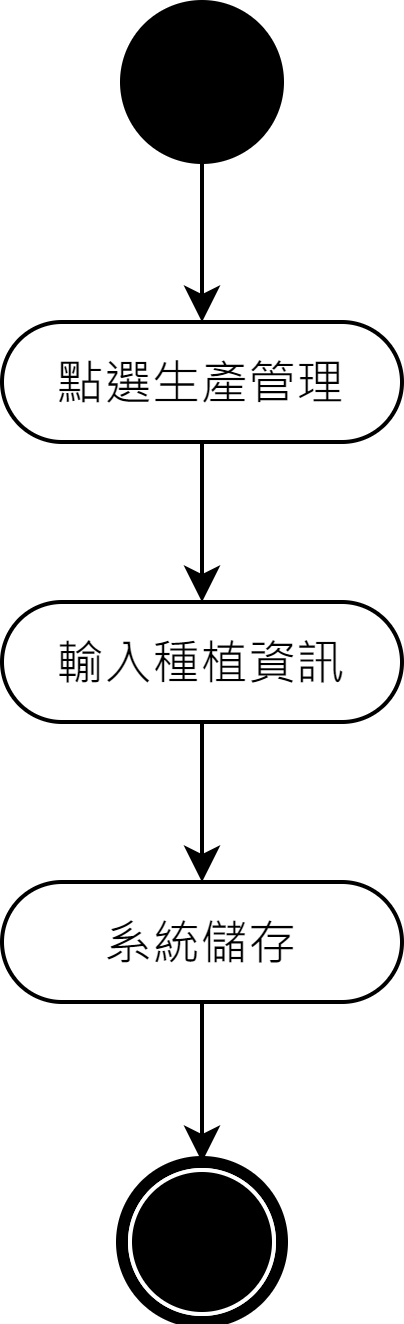

The diagram above was exported from draw.io. Its source (the exported page's mxGraphModel, read from the mxfile embedded in the PNG):
<mxGraphModel dx="1086" dy="806" grid="1" gridSize="10" guides="1" tooltips="1" connect="1" arrows="1" fold="1" page="1" pageScale="1" pageWidth="827" pageHeight="1169" math="0" shadow="0">
  <root>
    <mxCell id="0" />
    <mxCell id="1" parent="0" />
    <mxCell id="uRuwlGgeTc0DHiwNz7TE-1" style="edgeStyle=orthogonalEdgeStyle;rounded=0;orthogonalLoop=1;jettySize=auto;html=1;entryX=0.5;entryY=0;entryDx=0;entryDy=0;" parent="1" source="uRuwlGgeTc0DHiwNz7TE-2" target="uRuwlGgeTc0DHiwNz7TE-4" edge="1">
      <mxGeometry relative="1" as="geometry" />
    </mxCell>
    <mxCell id="uRuwlGgeTc0DHiwNz7TE-2" value="" style="ellipse;whiteSpace=wrap;html=1;rounded=0;shadow=0;comic=0;labelBackgroundColor=none;strokeWidth=1;fillColor=#000000;fontFamily=Verdana;fontSize=12;align=center;" parent="1" vertex="1">
      <mxGeometry x="394" y="180" width="40" height="40" as="geometry" />
    </mxCell>
    <mxCell id="uRuwlGgeTc0DHiwNz7TE-4" value="點選生產管理" style="rounded=1;whiteSpace=wrap;html=1;shadow=0;comic=0;labelBackgroundColor=none;strokeWidth=1;fontFamily=Verdana;fontSize=12;align=center;arcSize=50;" parent="1" vertex="1">
      <mxGeometry x="364" y="260" width="100" height="30" as="geometry" />
    </mxCell>
    <mxCell id="uRuwlGgeTc0DHiwNz7TE-5" style="edgeStyle=orthogonalEdgeStyle;rounded=0;orthogonalLoop=1;jettySize=auto;html=1;entryX=0.5;entryY=0;entryDx=0;entryDy=0;exitX=0.5;exitY=1;exitDx=0;exitDy=0;" parent="1" source="uRuwlGgeTc0DHiwNz7TE-4" target="uRuwlGgeTc0DHiwNz7TE-16" edge="1">
      <mxGeometry relative="1" as="geometry">
        <mxPoint x="341" y="315" as="sourcePoint" />
        <mxPoint x="414" y="320" as="targetPoint" />
      </mxGeometry>
    </mxCell>
    <mxCell id="uRuwlGgeTc0DHiwNz7TE-12" value="" style="shape=mxgraph.bpmn.shape;html=1;verticalLabelPosition=bottom;labelBackgroundColor=#ffffff;verticalAlign=top;perimeter=ellipsePerimeter;outline=end;symbol=terminate;rounded=0;shadow=0;comic=0;strokeWidth=1;fontFamily=Verdana;fontSize=12;align=center;" parent="1" vertex="1">
      <mxGeometry x="394" y="470" width="40" height="40" as="geometry" />
    </mxCell>
    <mxCell id="uRuwlGgeTc0DHiwNz7TE-15" style="edgeStyle=orthogonalEdgeStyle;rounded=0;orthogonalLoop=1;jettySize=auto;html=1;entryX=0.5;entryY=0;entryDx=0;entryDy=0;" parent="1" source="uRuwlGgeTc0DHiwNz7TE-16" target="uRuwlGgeTc0DHiwNz7TE-41" edge="1">
      <mxGeometry relative="1" as="geometry">
        <mxPoint x="414" y="390" as="targetPoint" />
      </mxGeometry>
    </mxCell>
    <mxCell id="uRuwlGgeTc0DHiwNz7TE-16" value="輸入種植資訊" style="rounded=1;whiteSpace=wrap;html=1;shadow=0;comic=0;labelBackgroundColor=none;strokeWidth=1;fontFamily=Verdana;fontSize=12;align=center;arcSize=50;" parent="1" vertex="1">
      <mxGeometry x="364" y="330" width="100" height="30" as="geometry" />
    </mxCell>
    <mxCell id="uRuwlGgeTc0DHiwNz7TE-42" style="edgeStyle=orthogonalEdgeStyle;rounded=0;orthogonalLoop=1;jettySize=auto;html=1;entryX=0.5;entryY=0;entryDx=0;entryDy=0;" parent="1" source="uRuwlGgeTc0DHiwNz7TE-41" target="uRuwlGgeTc0DHiwNz7TE-12" edge="1">
      <mxGeometry relative="1" as="geometry" />
    </mxCell>
    <mxCell id="uRuwlGgeTc0DHiwNz7TE-41" value="系統儲存" style="rounded=1;whiteSpace=wrap;html=1;shadow=0;comic=0;labelBackgroundColor=none;strokeWidth=1;fontFamily=Verdana;fontSize=12;align=center;arcSize=50;" parent="1" vertex="1">
      <mxGeometry x="364" y="400" width="100" height="30" as="geometry" />
    </mxCell>
  </root>
</mxGraphModel>